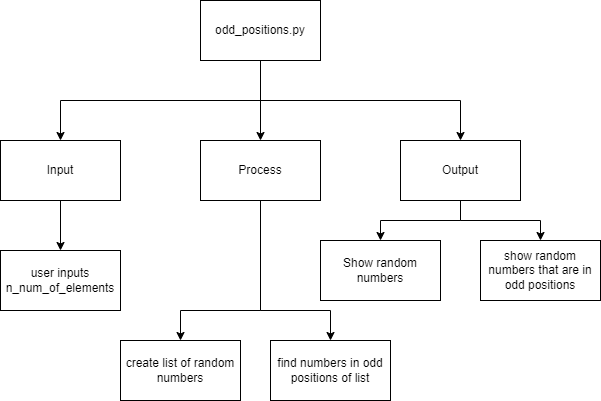

The diagram above was exported from draw.io. Its source (the exported page's mxGraphModel, read from the mxfile embedded in the PNG):
<mxGraphModel dx="802" dy="357" grid="1" gridSize="10" guides="1" tooltips="1" connect="1" arrows="1" fold="1" page="1" pageScale="1" pageWidth="827" pageHeight="1169" math="0" shadow="0">
  <root>
    <mxCell id="0" />
    <mxCell id="1" parent="0" />
    <mxCell id="7" style="edgeStyle=none;html=1;exitX=0.5;exitY=1;exitDx=0;exitDy=0;entryX=0.5;entryY=0;entryDx=0;entryDy=0;rounded=0;" edge="1" parent="1" source="3" target="4">
      <mxGeometry relative="1" as="geometry" />
    </mxCell>
    <mxCell id="8" style="edgeStyle=none;rounded=0;html=1;exitX=0.5;exitY=1;exitDx=0;exitDy=0;entryX=0.5;entryY=0;entryDx=0;entryDy=0;" edge="1" parent="1" source="3" target="5">
      <mxGeometry relative="1" as="geometry">
        <Array as="points">
          <mxPoint x="260" y="120" />
          <mxPoint x="460" y="120" />
        </Array>
      </mxGeometry>
    </mxCell>
    <mxCell id="9" style="edgeStyle=none;rounded=0;html=1;exitX=0.5;exitY=1;exitDx=0;exitDy=0;entryX=0.5;entryY=0;entryDx=0;entryDy=0;" edge="1" parent="1" source="3" target="6">
      <mxGeometry relative="1" as="geometry">
        <Array as="points">
          <mxPoint x="260" y="120" />
          <mxPoint x="60" y="120" />
        </Array>
      </mxGeometry>
    </mxCell>
    <mxCell id="3" value="odd_positions.py" style="rounded=0;whiteSpace=wrap;html=1;" vertex="1" parent="1">
      <mxGeometry x="200" y="20" width="120" height="60" as="geometry" />
    </mxCell>
    <mxCell id="13" style="edgeStyle=none;rounded=0;html=1;exitX=0.5;exitY=1;exitDx=0;exitDy=0;entryX=0.5;entryY=0;entryDx=0;entryDy=0;" edge="1" parent="1" source="4" target="12">
      <mxGeometry relative="1" as="geometry">
        <Array as="points">
          <mxPoint x="260" y="330" />
          <mxPoint x="180" y="330" />
        </Array>
      </mxGeometry>
    </mxCell>
    <mxCell id="15" style="edgeStyle=none;rounded=0;html=1;exitX=0.5;exitY=1;exitDx=0;exitDy=0;entryX=0.5;entryY=0;entryDx=0;entryDy=0;" edge="1" parent="1" source="4" target="14">
      <mxGeometry relative="1" as="geometry">
        <Array as="points">
          <mxPoint x="260" y="330" />
          <mxPoint x="330" y="330" />
        </Array>
      </mxGeometry>
    </mxCell>
    <mxCell id="4" value="Process" style="rounded=0;whiteSpace=wrap;html=1;" vertex="1" parent="1">
      <mxGeometry x="200" y="160" width="120" height="60" as="geometry" />
    </mxCell>
    <mxCell id="18" style="edgeStyle=none;rounded=0;html=1;exitX=0.5;exitY=1;exitDx=0;exitDy=0;entryX=0.5;entryY=0;entryDx=0;entryDy=0;" edge="1" parent="1" source="5" target="16">
      <mxGeometry relative="1" as="geometry">
        <Array as="points">
          <mxPoint x="460" y="240" />
          <mxPoint x="380" y="240" />
        </Array>
      </mxGeometry>
    </mxCell>
    <mxCell id="19" style="edgeStyle=none;rounded=0;html=1;exitX=0.5;exitY=1;exitDx=0;exitDy=0;entryX=0.5;entryY=0;entryDx=0;entryDy=0;" edge="1" parent="1" source="5" target="17">
      <mxGeometry relative="1" as="geometry">
        <Array as="points">
          <mxPoint x="460" y="240" />
          <mxPoint x="540" y="240" />
        </Array>
      </mxGeometry>
    </mxCell>
    <mxCell id="5" value="Output" style="rounded=0;whiteSpace=wrap;html=1;" vertex="1" parent="1">
      <mxGeometry x="400" y="160" width="120" height="60" as="geometry" />
    </mxCell>
    <mxCell id="11" style="edgeStyle=none;rounded=0;html=1;exitX=0.5;exitY=1;exitDx=0;exitDy=0;entryX=0.5;entryY=0;entryDx=0;entryDy=0;" edge="1" parent="1" source="6" target="10">
      <mxGeometry relative="1" as="geometry" />
    </mxCell>
    <mxCell id="6" value="Input" style="rounded=0;whiteSpace=wrap;html=1;" vertex="1" parent="1">
      <mxGeometry y="160" width="120" height="60" as="geometry" />
    </mxCell>
    <mxCell id="10" value="user inputs n_num_of_elements" style="rounded=0;whiteSpace=wrap;html=1;" vertex="1" parent="1">
      <mxGeometry y="270" width="120" height="60" as="geometry" />
    </mxCell>
    <mxCell id="12" value="create list of random numbers" style="rounded=0;whiteSpace=wrap;html=1;" vertex="1" parent="1">
      <mxGeometry x="120" y="360" width="120" height="60" as="geometry" />
    </mxCell>
    <mxCell id="14" value="find numbers in odd positions of list" style="rounded=0;whiteSpace=wrap;html=1;" vertex="1" parent="1">
      <mxGeometry x="270" y="360" width="120" height="60" as="geometry" />
    </mxCell>
    <mxCell id="16" value="Show random numbers" style="rounded=0;whiteSpace=wrap;html=1;" vertex="1" parent="1">
      <mxGeometry x="320" y="260" width="120" height="60" as="geometry" />
    </mxCell>
    <mxCell id="17" value="show random numbers that are in odd positions" style="rounded=0;whiteSpace=wrap;html=1;" vertex="1" parent="1">
      <mxGeometry x="480" y="260" width="120" height="60" as="geometry" />
    </mxCell>
  </root>
</mxGraphModel>